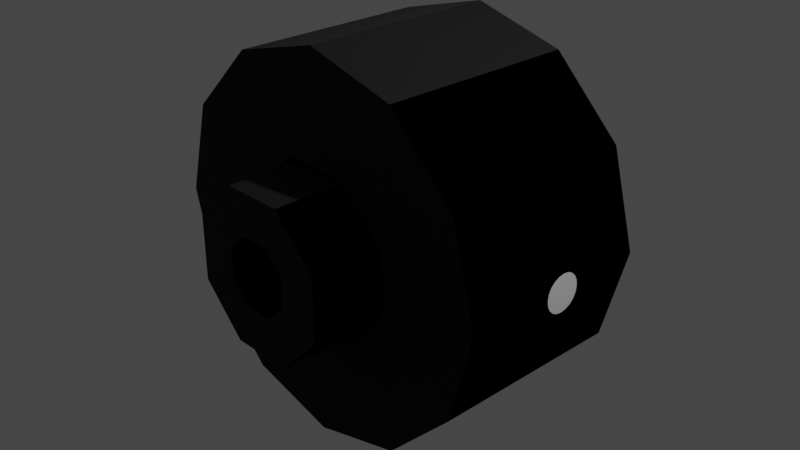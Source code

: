 # Source: sspx-inflatable-hab-25-2-iva.blend  (saved by Blender 3.1.7; exported with 4.5.12 LTS)
import bpy
from mathutils import Matrix  # noqa: F401  (used for matrix-valued properties, if any)

bpy.ops.wm.read_factory_settings(use_empty=True)
scene = bpy.context.scene
scene.name = 'Scene'

# ---- collections
col_collection = bpy.data.collections.new('Collection'); scene.collection.children.link(col_collection)
col_collider_collider = bpy.data.collections.new('collider:collider')  # instanced only; not linked into the scene
col_collider_collider_001 = bpy.data.collections.new('collider:collider.001')  # instanced only; not linked into the scene

# ---- images (referenced by path relative to the original .blend; pixels are not part of the script)
import os
ASSET_DIR = os.environ.get("B2B_ASSET_DIR", "")  # directory of the original .blend (textures are referenced by path, not embedded)
HERE = os.path.dirname(os.path.abspath(__file__))  # packed textures are extracted next to this script under _unpacked/

def load_image(name, relpath, width, height, colorspace="sRGB"):
    """Load a texture the original file referenced (path relative to the .blend, or extracted next to this script)."""
    p = next((c for c in (os.path.join(HERE, relpath), os.path.join(ASSET_DIR, relpath)) if relpath and os.path.exists(c)), "")
    if p:
        img = bpy.data.images.load(p, check_existing=True)
        img.name = name
    else:  # same state as the original file: an image datablock whose file is absent (Cycles renders it pink)
        img = bpy.data.images.new(name, width, height)
        img.source = "FILE"
        img.filepath = "//" + (relpath or name)
    img.colorspace_settings.name = colorspace
    return img
img_sspx_internal_25_2_001 = load_image('sspx-internal-25-2.001', 'sspx-internal-25-2.dds', 1024, 1024, 'sRGB')
img_sspx_internal_25_2_n_001 = load_image('sspx-internal-25-2-n.001', 'sspx-internal-25-2-n.dds', 1024, 1024, 'sRGB')

# ---- materials (node trees are filled in below, after node groups)
mat_sspx_internal_25_2 = bpy.data.materials.new('sspx-internal-25-2')
mat_sspx_internal_25_2.use_transparent_shadow = False
mat_material_001 = bpy.data.materials.new('Material.001')
mat_material_001.use_transparent_shadow = False

# ---- node groups
ng_color4 = bpy.data.node_groups.new('Color4', 'ShaderNodeTree')
_s = ng_color4.interface.new_socket(name='Color', in_out='OUTPUT', socket_type='NodeSocketColor')
_s = ng_color4.interface.new_socket(name='Alpha', in_out='OUTPUT', socket_type='NodeSocketFloat')
_s = ng_color4.interface.new_socket(name='Color', in_out='INPUT', socket_type='NodeSocketColor')
_s = ng_color4.interface.new_socket(name='Alpha', in_out='INPUT', socket_type='NodeSocketFloat')
_s.min_value = 1.0
_N = ng_color4.nodes; _L = ng_color4.links
n0 = _N.new('NodeGroupInput'); n0.name = 'Group Input'; n0.location = (-403, 18)
n1 = _N.new('NodeGroupOutput'); n1.name = 'Group Output'; n1.location = (154, 24)
_L.new(n0.outputs[1], n1.inputs[1])
_L.new(n0.outputs[0], n1.inputs[0])
n1.is_active_output = True
ng_maincolor = bpy.data.node_groups.new('MainColor', 'ShaderNodeTree')
_s = ng_maincolor.interface.new_socket(name='Color', in_out='OUTPUT', socket_type='NodeSocketColor')
_s = ng_maincolor.interface.new_socket(name='Alpha', in_out='OUTPUT', socket_type='NodeSocketFloat')
_s = ng_maincolor.interface.new_socket(name='VColor', in_out='INPUT', socket_type='NodeSocketColor')
_s = ng_maincolor.interface.new_socket(name='VAlpha', in_out='INPUT', socket_type='NodeSocketFloat')
_s.min_value = 1e+04
_s = ng_maincolor.interface.new_socket(name='CColor', in_out='INPUT', socket_type='NodeSocketColor')
_s = ng_maincolor.interface.new_socket(name='CAlpha', in_out='INPUT', socket_type='NodeSocketFloat')
_s.min_value = 1.0
_s = ng_maincolor.interface.new_socket(name='TColor', in_out='INPUT', socket_type='NodeSocketColor')
_s = ng_maincolor.interface.new_socket(name='TAlpha', in_out='INPUT', socket_type='NodeSocketFloat')
_s.min_value = 1.0
_N = ng_maincolor.nodes; _L = ng_maincolor.links
n0 = _N.new('NodeGroupInput'); n0.name = 'Group Input'; n0.location = (-284, 35)
n1 = _N.new('NodeGroupOutput'); n1.name = 'Group Output'; n1.location = (332, -19)
n2 = _N.new('ShaderNodeMix'); n2.name = 'VC*CC*TC'; n2.location = (127, -33)
n2.label = 'VC*CC*TC'
n2.hide = True
n2.data_type = 'RGBA'
n2.blend_type = 'MULTIPLY'
n2.inputs[0].default_value = 1.0
n3 = _N.new('ShaderNodeMix'); n3.name = 'VC*CC'; n3.location = (-44, 33)
n3.label = 'VC*CC'
n3.hide = True
n3.data_type = 'RGBA'
n3.blend_type = 'MULTIPLY'
n3.inputs[0].default_value = 1.0
n4 = _N.new('ShaderNodeMath'); n4.name = 'VA*CA'; n4.location = (-59, -19)
n4.label = 'VA*CA'
n4.hide = True
n4.operation = 'MULTIPLY'
n4.inputs[2].default_value = 0.0
n5 = _N.new('ShaderNodeMath'); n5.name = 'VA*CA*TA'; n5.location = (130, -79)
n5.label = 'VA*CA*TA'
n5.hide = True
n5.operation = 'MULTIPLY'
n5.inputs[2].default_value = 0.0
_L.new(n0.outputs[2], n3.inputs[7])
_L.new(n0.outputs[4], n2.inputs[7])
_L.new(n2.outputs[2], n1.inputs[0])
_L.new(n3.outputs[2], n2.inputs[6])
_L.new(n0.outputs[0], n3.inputs[6])
_L.new(n0.outputs[1], n4.inputs[0])
_L.new(n0.outputs[3], n4.inputs[1])
_L.new(n4.outputs[0], n5.inputs[0])
_L.new(n0.outputs[5], n5.inputs[1])
_L.new(n5.outputs[0], n1.inputs[1])
n1.is_active_output = True
ng_standardshader = bpy.data.node_groups.new('StandardShader', 'ShaderNodeTree')
_s = ng_standardshader.interface.new_socket(name='BSDF', in_out='OUTPUT', socket_type='NodeSocketShader')
_s = ng_standardshader.interface.new_socket(name='BaseColor', in_out='INPUT', socket_type='NodeSocketColor')
_s = ng_standardshader.interface.new_socket(name='Shininess', in_out='INPUT', socket_type='NodeSocketFloat')
_s.min_value = 1e+04
_s = ng_standardshader.interface.new_socket(name='Gloss', in_out='INPUT', socket_type='NodeSocketFloat')
_s.min_value = 1e+04
_s = ng_standardshader.interface.new_socket(name='Emission', in_out='INPUT', socket_type='NodeSocketColor')
_s = ng_standardshader.interface.new_socket(name='Emission Strength', in_out='INPUT', socket_type='NodeSocketFloat')
_s.min_value = 1e+06
_s = ng_standardshader.interface.new_socket(name='Alpha', in_out='INPUT', socket_type='NodeSocketFloat')
_s.min_value = 1.0
_s = ng_standardshader.interface.new_socket(name='NormalColor', in_out='INPUT', socket_type='NodeSocketColor')
_N = ng_standardshader.nodes; _L = ng_standardshader.links
n0 = _N.new('NodeGroupOutput'); n0.name = 'Group Output'; n0.location = (555, 248)
n1 = _N.new('NodeGroupInput'); n1.name = 'Group Input'; n1.location = (-444, 74)
n2 = _N.new('ShaderNodeNormalMap'); n2.name = 'Normal Map'; n2.location = (-96, -256)
n2.hide = True
n3 = _N.new('ShaderNodeMath'); n3.name = 'Roughness'; n3.location = (-4, -2)
n3.label = 'Roughness'
n3.hide = True
n3.operation = 'SQRT'
n3.inputs[2].default_value = 0.0
n4 = _N.new('ShaderNodeMath'); n4.name = 'SpecularConv'; n4.location = (-120, 39)
n4.label = 'SpecularConv'
n4.hide = True
n4.operation = 'SQRT'
n4.inputs[2].default_value = 0.0
n5 = _N.new('ShaderNodeMath'); n5.name = 'Gloss2Rough'; n5.location = (-176, -1)
n5.label = 'Gloss2Rough'
n5.hide = True
n5.operation = 'SUBTRACT'
n5.inputs[0].default_value = 1.0
n5.inputs[2].default_value = 0.0
n6 = _N.new('ShaderNodeBsdfPrincipled'); n6.name = 'Principled BSDF'; n6.location = (226, 256)
n6.distribution = 'GGX'
n6.subsurface_method = 'BURLEY'
n6.inputs[3].default_value = 1.45
_L.new(n6.outputs[0], n0.inputs[0])
_L.new(n4.outputs[0], n6.inputs[13])
_L.new(n1.outputs[3], n6.inputs[27])
_L.new(n3.outputs[0], n6.inputs[2])
_L.new(n1.outputs[0], n6.inputs[0])
_L.new(n1.outputs[1], n4.inputs[0])
_L.new(n1.outputs[6], n2.inputs[1])
_L.new(n5.outputs[0], n3.inputs[0])
_L.new(n1.outputs[2], n5.inputs[1])
_L.new(n2.outputs[0], n6.inputs[5])
_L.new(n1.outputs[5], n6.inputs[4])
_L.new(n1.outputs[4], n6.inputs[28])
n0.is_active_output = True
ng_dxtnormal = bpy.data.node_groups.new('dxtNormal', 'ShaderNodeTree')
_s = ng_dxtnormal.interface.new_socket(name='Color', in_out='OUTPUT', socket_type='NodeSocketColor')
_s = ng_dxtnormal.interface.new_socket(name='RGB', in_out='INPUT', socket_type='NodeSocketColor')
_s = ng_dxtnormal.interface.new_socket(name='Alpha', in_out='INPUT', socket_type='NodeSocketFloat')
_s.min_value = 1e+04
_N = ng_dxtnormal.nodes; _L = ng_dxtnormal.links
n0 = _N.new('NodeReroute'); n0.name = 'Reroute'; n0.location = (396, 44)
n0.width = 100
n0.socket_idname = 'NodeSocketFloat'
n1 = _N.new('NodeReroute'); n1.name = 'Reroute.002'; n1.location = (378, 56)
n1.width = 100
n1.socket_idname = 'NodeSocketFloat'
n2 = _N.new('NodeReroute'); n2.name = 'Reroute.001'; n2.location = (376, 13)
n2.width = 100
n2.socket_idname = 'NodeSocketFloat'
n3 = _N.new('NodeGroupInput'); n3.name = 'dxtNormalInput'; n3.location = (36, 79)
n3.label = 'dxtNormalInput'
n4 = _N.new('NodeGroupOutput'); n4.name = 'dxtNormalOutput'; n4.location = (1779, 73)
n4.label = 'dxtNormalOutput'
n5 = _N.new('ShaderNodeSeparateColor'); n5.name = 'dxtNormal.separateRGB'; n5.location = (215, 54)
n5.label = 'separateRGB'
n5.width = 125
n5.hide = True
n6 = _N.new('ShaderNodeVectorMath'); n6.name = 'mul2'; n6.location = (611, 34)
n6.label = '*2'
n6.hide = True
n6.operation = 'SCALE'
n6.inputs[3].default_value = 2.0
n7 = _N.new('ShaderNodeCombineXYZ'); n7.name = 'Combine XYZ'; n7.location = (446, 34)
n7.hide = True
n8 = _N.new('ShaderNodeVectorMath'); n8.name = 'xy_dot_xy'; n8.location = (941, 34)
n8.label = 'xy . xy'
n8.hide = True
n8.operation = 'DOT_PRODUCT'
n9 = _N.new('ShaderNodeMath'); n9.name = 'subXY'; n9.location = (1106, 34)
n9.label = 'Z^2'
n9.hide = True
n9.operation = 'SUBTRACT'
n9.use_clamp = True
n9.inputs[0].default_value = 1.0
n9.inputs[2].default_value = 0.0
n10 = _N.new('ShaderNodeMath'); n10.name = 'sqrtZ2'; n10.location = (1271, 34)
n10.label = 'Z = sqrt(1-X^2-Y^2)'
n10.hide = True
n10.operation = 'SQRT'
n10.inputs[2].default_value = 0.0
n11 = _N.new('ShaderNodeCombineColor'); n11.name = 'Combine RGB'; n11.location = (1593, 53)
n11.hide = True
n12 = _N.new('ShaderNodeMath'); n12.name = 'zToBlue'; n12.location = (1436, 34)
n12.label = 'Z to Blue'
n12.hide = True
n12.operation = 'MULTIPLY_ADD'
n13 = _N.new('ShaderNodeVectorMath'); n13.name = 'sub1'; n13.location = (776, 34)
n13.label = '-1'
n13.hide = True
n13.operation = 'SUBTRACT'
n13.inputs[1].default_value = (1.0, 1.0, 0.0)
_L.new(n3.outputs[0], n5.inputs[0])
_L.new(n5.outputs[1], n0.inputs[0])
_L.new(n3.outputs[1], n2.inputs[0])
_L.new(n2.outputs[0], n1.inputs[0])
_L.new(n1.outputs[0], n11.inputs[0])
_L.new(n11.outputs[0], n4.inputs[0])
_L.new(n7.outputs[0], n6.inputs[0])
_L.new(n6.outputs[0], n13.inputs[0])
_L.new(n9.outputs[0], n10.inputs[0])
_L.new(n10.outputs[0], n12.inputs[0])
_L.new(n12.outputs[0], n11.inputs[2])
_L.new(n0.outputs[0], n7.inputs[1])
_L.new(n2.outputs[0], n7.inputs[0])
_L.new(n0.outputs[0], n11.inputs[1])
_L.new(n13.outputs[0], n8.inputs[0])
_L.new(n13.outputs[0], n8.inputs[1])
_L.new(n8.outputs[1], n9.inputs[1])
n4.is_active_output = True

# ---- material node trees
mat_sspx_internal_25_2.use_nodes = True; mat_sspx_internal_25_2.node_tree.nodes.clear()
_N = mat_sspx_internal_25_2.node_tree.nodes; _L = mat_sspx_internal_25_2.node_tree.links
n0 = _N.new('ShaderNodeVertexColor'); n0.name = 'Vertex Color'; n0.location = (-88, -138)
n0.hide = True
n1 = _N.new('ShaderNodeTexImage'); n1.name = '_MainTex'; n1.location = (-200, -238)
n1.label = '_MainTex'
n1.hide = True
n1.image = img_sspx_internal_25_2_001
n2 = _N.new('ShaderNodeTexImage'); n2.name = '_BumpMap'; n2.location = (-188, -311)
n2.label = '_BumpMap'
n2.hide = True
n2.image = img_sspx_internal_25_2_n_001
n3 = _N.new('ShaderNodeUVMap'); n3.name = 'UV Map'; n3.location = (-398, -256)
n4 = _N.new('ShaderNodeOutputMaterial'); n4.name = 'Material Output'; n4.location = (730, -26)
n5 = _N.new('ShaderNodeGroup'); n5.name = '_Color'; n5.location = (-87, -190)
n5.label = '_Color'
n5.hide = True
n5.node_tree = ng_color4
n5.inputs[0].default_value = (1.0, 1.0, 1.0, 1.0)
n5.inputs[1].default_value = 1.0
n6 = _N.new('ShaderNodeGroup'); n6.name = 'MainColor'; n6.location = (104, -41)
n6.node_tree = ng_maincolor
n7 = _N.new('ShaderNodeGroup'); n7.name = 'StandardShader'; n7.location = (489, -47)
n7.node_tree = ng_standardshader
n7.inputs[3].default_value = (0.0, 0.0, 0.0, 1.0)
n7.inputs[4].default_value = 1.0
n8 = _N.new('ShaderNodeValue'); n8.name = '_Shininess'; n8.location = (289, -30)
n8.label = '_Shininess'
n8.hide = True
n8.outputs[0].default_value = 0.18
n9 = _N.new('ShaderNodeGroup'); n9.name = 'dxtNormal'; n9.location = (104, -318)
n9.hide = True
n9.node_tree = ng_dxtnormal
n10 = _N.new('ShaderNodeValue'); n10.name = '_Opacity'; n10.location = (277, -211)
n10.label = '_Opacity'
n10.hide = True
n10.outputs[0].default_value = 1.0
_L.new(n2.outputs[0], n9.inputs[0])
_L.new(n2.outputs[1], n9.inputs[1])
_L.new(n5.outputs[0], n6.inputs[2])
_L.new(n5.outputs[1], n6.inputs[3])
_L.new(n6.outputs[0], n7.inputs[0])
_L.new(n6.outputs[1], n7.inputs[2])
_L.new(n3.outputs[0], n1.inputs[0])
_L.new(n1.outputs[0], n6.inputs[4])
_L.new(n1.outputs[1], n6.inputs[5])
_L.new(n7.outputs[0], n4.inputs[0])
_L.new(n3.outputs[0], n2.inputs[0])
_L.new(n0.outputs[0], n6.inputs[0])
_L.new(n0.outputs[1], n6.inputs[1])
_L.new(n8.outputs[0], n7.inputs[1])
_L.new(n9.outputs[0], n7.inputs[6])
_L.new(n10.outputs[0], n7.inputs[5])
n4.is_active_output = True
mat_material_001.use_nodes = True; mat_material_001.node_tree.nodes.clear()
_N = mat_material_001.node_tree.nodes; _L = mat_material_001.node_tree.links
n0 = _N.new('ShaderNodeBsdfPrincipled'); n0.name = 'Principled BSDF'; n0.location = (10, 300)
n0.distribution = 'GGX'
n0.subsurface_method = 'RANDOM_WALK_SKIN'
n0.inputs[3].default_value = 1.45
n0.inputs[27].default_value = (0.0, 0.0, 0.0, 1.0)
n0.inputs[28].default_value = 1.0
n1 = _N.new('ShaderNodeOutputMaterial'); n1.name = 'Material Output'; n1.location = (300, 300)
_L.new(n0.outputs[0], n1.inputs[0])
n1.is_active_output = True

# ---- world
world_world = bpy.data.worlds.new('World'); scene.world = world_world
world_world.use_nodes = True; world_world.node_tree.nodes.clear()
_N = world_world.node_tree.nodes; _L = world_world.node_tree.links
n0 = _N.new('ShaderNodeOutputWorld'); n0.name = 'World Output'; n0.location = (300, 300)
n1 = _N.new('ShaderNodeBackground'); n1.name = 'Background'; n1.location = (10, 300)
n1.inputs[0].default_value = (0.05088, 0.05088, 0.05088, 1.0)
_L.new(n1.outputs[0], n0.inputs[0])
n0.is_active_output = True
world_world.color = (0.05088, 0.05088, 0.05088)
world_world.use_sun_shadow = False
world_world.sun_shadow_jitter_overblur = 0.0

# ---- cameras
cam_camera = bpy.data.cameras.new('Camera')
cam_camera.clip_end = 100.0
cam_camera.ortho_scale = 7.314

# ---- lights
light_light = bpy.data.lights.new('Light', 'POINT')
light_light.transmission_factor = 0.0
light_light.energy = 1000.0
light_light.shadow_soft_size = 0.1
light_light.shadow_maximum_resolution = 0.006
light_light.use_absolute_resolution = True

# ---- meshes
me_circle = bpy.data.meshes.new('Circle')
me_circle.from_pydata([(0.3657, -1.071, 0.8828), (-0.3657, -1.071, 0.8828), (-0.8828, -1.071, 0.3657), (-0.8828, -1.071, -0.3657), (-0.3657, -1.071, -0.8828), (0.3657, -1.071, -0.8828), (0.8828, -1.071, -0.3657), (0.8828, -1.071, 0.3657), (0.3657, 1.102, 0.8828), (-0.3657, 1.102, 0.8828), (-0.8828, 1.102, 0.3657), (-0.8828, 1.102, -0.3657), (-0.3657, 1.102, -0.8828), (0.3657, 1.102, -0.8828), (0.8828, 1.102, -0.3657), (0.8828, 1.102, 0.3657), (-8.241e-08, -1.071, 2.046), (-1.023, -1.071, 1.772), (-1.772, -1.071, 1.023), (-2.046, -1.071, -4.324e-08), (-1.772, -1.071, -1.023), (-1.023, -1.071, -1.772), (1.56e-07, -1.071, -2.046), (1.023, -1.071, -1.772), (1.772, -1.071, -1.023), (2.046, -1.071, 1.637e-08), (1.772, -1.071, 1.023), (1.023, -1.071, 1.772), (-9.573e-08, 1.102, 2.046), (-1.023, 1.102, 1.772), (-1.772, 1.102, 1.023), (-2.046, 1.102, -7.469e-08), (-1.772, 1.102, -1.023), (-1.023, 1.102, -1.772), (1.427e-07, 1.102, -2.046), (1.023, 1.102, -1.772), (1.772, 1.102, -1.023), (2.046, 1.102, -1.509e-08), (1.772, 1.102, 1.023), (1.023, 1.102, 1.772), (0.8828, 0.436, -0.3093), (-0.8828, 0.436, -0.3093), (0.8828, -0.4057, -0.3093), (-0.8828, -0.4057, -0.3093), (0.8828, 0.436, 0.3093), (-0.8828, 0.436, 0.3093), (0.8828, -0.4057, 0.3093), (-0.8828, -0.4057, 0.3093), (-0.356, 1.828, -0.1486), (-0.3568, 1.828, 0.158), (0.1662, 1.828, 0.3762), (-0.1405, 1.828, 0.3755), (0.3836, 1.828, 0.1599), (0.1681, 1.828, -0.3642), (0.3844, 1.828, -0.1467), (-0.1386, 1.828, -0.3649), (-0.3854, 0.5636, -0.1609), (-0.3862, 0.5636, 0.1701), (0.1783, 0.5636, 0.4057), (-0.1527, 0.5636, 0.4048), (0.413, 0.5636, 0.1722), (0.1804, 0.5636, -0.3935), (0.4138, 0.5636, -0.1588), (-0.1507, 0.5636, -0.3944), (-0.3227, 0.5636, -0.8127), (-0.8028, 0.5636, -0.3351), (0.8304, 0.5636, 0.3464), (0.8321, 0.5636, -0.3308), (-0.8045, 0.5636, 0.3421), (-0.3269, 0.5636, 0.8222), (0.3545, 0.5636, -0.8109), (0.3503, 0.5636, 0.824), (-0.3228, 0.4977, -0.8129), (-0.803, 0.4977, -0.3352), (0.8306, 0.4977, 0.3465), (0.8324, 0.4977, -0.3309), (-0.8047, 0.4977, 0.3422), (-0.8047, 0.4977, 0.4048), (0.3546, 0.4977, -0.8112), (0.8306, 0.4977, 0.4048), (-0.1507, 0.4977, -0.3944), (-0.3854, 0.4977, -0.1609), (0.413, 0.4977, 0.1722), (0.4138, 0.4977, -0.1588), (-0.3862, 0.4977, 0.1701), (-0.1527, 0.4977, 0.4048), (0.1804, 0.4977, -0.3935), (0.1783, 0.4977, 0.4057), (-0.1506, -0.4642, -0.3941), (-0.3851, -0.4642, -0.1608), (0.4127, -0.4642, 0.1721), (0.4136, -0.4642, -0.1587), (-0.3859, -0.4642, 0.17), (-0.1526, -0.4642, 0.4045), (0.1802, -0.4642, -0.3932), (0.1782, -0.4642, 0.4054), (-0.3228, -0.4642, -0.8129), (-0.803, -0.4642, -0.3352), (0.8306, -0.4642, 0.3465), (0.8324, -0.4642, -0.3309), (-0.8047, -0.4642, 0.3422), (-0.8047, -0.4642, 0.4048), (0.3546, -0.4642, -0.8112), (0.8306, -0.4642, 0.4048), (-0.3229, -0.5307, -0.8132), (-0.8033, -0.5307, -0.3353), (0.8309, -0.5307, 0.3466), (0.8327, -0.5307, -0.3311), (-0.8051, -0.5307, 0.3424), (-0.3271, -0.5307, 0.8228), (0.3547, -0.5307, -0.8115), (0.3505, -0.5307, 0.8245), (-0.1506, -0.5307, -0.3941), (-0.3851, -0.5307, -0.1608), (0.4127, -0.5307, 0.1721), (0.4136, -0.5307, -0.1587), (-0.3859, -0.5307, 0.17), (-0.1526, -0.5307, 0.4045), (0.1802, -0.5307, -0.3932), (0.1782, -0.5307, 0.4054), (-0.1388, -1.802, -0.3654), (-0.3565, -1.802, -0.1489), (0.3841, -1.802, 0.1602), (0.3849, -1.802, -0.1469), (-0.3573, -1.802, 0.1582), (-0.1407, -1.802, 0.3759), (0.1683, -1.802, -0.3646), (0.1664, -1.802, 0.3767), (-0.3227, 1.828, -0.8127), (-0.8028, 1.828, -0.3351), (0.8304, 1.828, 0.3464), (0.8321, 1.828, -0.3308), (-0.8045, 1.828, 0.3421), (-0.3269, 1.828, 0.8222), (0.3545, 1.828, -0.8109), (0.3503, 1.828, 0.824), (-0.3229, -1.802, -0.8132), (-0.8033, -1.802, -0.3353), (0.8309, -1.802, 0.3466), (0.8327, -1.802, -0.3311), (-0.8051, -1.802, 0.3424), (-0.3271, -1.802, 0.8228), (0.3547, -1.802, -0.8115), (0.3505, -1.802, 0.8245), (-0.8031, -0.4057, -0.3093), (-0.8031, 0.436, -0.3093), (-0.8047, -0.4057, 0.3093), (-0.8047, 0.436, 0.3093), (0.8307, -0.4057, 0.3093), (0.8307, 0.436, 0.3093), (0.8323, -0.4057, -0.3093), (0.8323, 0.436, -0.3093)], [], [(7, 46, 44, 40, 14, 15), (5, 4, 12, 13), (3, 2, 47, 43, 41, 11), (1, 0, 8, 9), (0, 7, 15, 8), (6, 5, 13, 14), (4, 3, 11, 12), (2, 1, 9, 10), (0, 1, 17, 16, 27), (1, 2, 18, 17), (2, 3, 20, 19, 18), (3, 4, 21, 20), (4, 5, 23, 22, 21), (5, 6, 24, 23), (6, 7, 26, 25, 24), (7, 0, 27, 26), (20, 21, 33, 32), (27, 16, 28, 39), (17, 18, 30, 29), (24, 25, 37, 36), (21, 22, 34, 33), (18, 19, 31, 30), (25, 26, 38, 37), (22, 23, 35, 34), (19, 20, 32, 31), (26, 27, 39, 38), (16, 17, 29, 28), (23, 24, 36, 35), (8, 39, 28, 29, 9), (15, 38, 39, 8), (14, 36, 37, 38, 15), (13, 35, 36, 14), (12, 33, 34, 35, 13), (11, 32, 33, 12), (10, 30, 31, 32, 11), (9, 29, 30, 10), (11, 41, 45, 47, 2, 10), (14, 40, 42, 46, 7, 6), (135, 71, 69, 133), (128, 64, 70, 134), (133, 69, 68, 132), (129, 65, 64, 128), (134, 70, 67, 131), (130, 66, 71, 135), (132, 68, 65, 129), (131, 67, 66, 130), (61, 86, 83, 62), (63, 64, 65, 56), (60, 66, 67, 62), (57, 68, 69, 59), (56, 65, 68, 57), (61, 70, 64, 63), (58, 71, 66, 60), (59, 69, 71, 58), (62, 67, 70, 61), (77, 101, 100, 76), (60, 82, 87, 58), (57, 84, 81, 56), (62, 83, 82, 60), (58, 87, 85, 59), (63, 80, 86, 61), (59, 85, 84, 57), (56, 81, 80, 63), (72, 80, 81, 73), (74, 82, 83, 75), (76, 84, 85, 77), (73, 81, 84, 76), (78, 86, 80, 72), (79, 87, 82, 74), (95, 87, 79, 103), (75, 83, 86, 78), (95, 119, 117, 93), (73, 97, 96, 72), (78, 102, 99, 75), (74, 98, 103, 79), (73, 145, 144, 97), (144, 146, 147, 145, 73, 76, 100, 97), (151, 149, 148, 150, 99, 98, 74, 75), (150, 151, 75, 99), (77, 85, 93, 101), (72, 96, 102, 78), (88, 96, 97, 89), (90, 98, 99, 91), (92, 100, 101, 93), (89, 97, 100, 92), (94, 102, 96, 88), (95, 103, 98, 90), (87, 95, 93, 85), (91, 99, 102, 94), (108, 140, 137, 105), (88, 112, 118, 94), (93, 117, 116, 92), (89, 113, 112, 88), (94, 118, 115, 91), (90, 114, 119, 95), (92, 116, 113, 89), (91, 115, 114, 90), (104, 112, 113, 105), (106, 114, 115, 107), (108, 116, 117, 109), (105, 113, 116, 108), (110, 118, 112, 104), (111, 119, 114, 106), (109, 117, 119, 111), (107, 115, 118, 110), (107, 139, 138, 106), (111, 143, 141, 109), (104, 136, 142, 110), (109, 141, 140, 108), (105, 137, 136, 104), (110, 142, 139, 107), (106, 138, 143, 111), (48, 129, 128, 55), (54, 131, 130, 52), (51, 133, 132, 49), (49, 132, 129, 48), (55, 128, 134, 53), (52, 130, 135, 50), (50, 135, 133, 51), (53, 134, 131, 54), (120, 136, 137, 121), (122, 138, 139, 123), (124, 140, 141, 125), (121, 137, 140, 124), (126, 142, 136, 120), (127, 143, 138, 122), (125, 141, 143, 127), (123, 139, 142, 126), (40, 151, 150, 42), (42, 150, 148, 46), (44, 46, 148, 149), (40, 44, 149, 151), (41, 43, 144, 145), (47, 146, 144, 43), (45, 147, 146, 47), (45, 41, 145, 147)])
_uv = me_circle.uv_layers.new(name='UVMap')
_uv.uv.foreach_set('vector', [0.0, 0.0, 0.0, 0.0, 0.0, 0.0, 0.0, 0.0, 0.0, 0.0, 0.0, 0.0, 0.0, 0.0, 0.0, 0.0, 0.0, 0.0, 0.0, 0.0, 0.0, 0.0, 0.0, 0.0, 0.0, 0.0, 0.0, 0.0, 0.0, 0.0, 0.0, 0.0, 0.0, 0.0, 0.0, 0.0, 0.0, 0.0, 0.0, 0.0, 0.0, 0.0, 0.0, 0.0, 0.0, 0.0, 0.0, 0.0, 0.0, 0.0, 0.0, 0.0, 0.0, 0.0, 0.0, 0.0, 0.0, 0.0, 0.0, 0.0, 0.0, 0.0, 0.0, 0.0, 0.0, 0.0, 0.0, 0.0, 0.0, 0.0, 0.0, 0.0, 0.0, 0.0, 0.0, 0.0, 0.0, 0.0, 0.0, 0.0, 0.0, 0.0, 0.0, 0.0, 0.0, 0.0, 0.0, 0.0, 0.0, 0.0, 0.0, 0.0, 0.0, 0.0, 0.0, 0.0, 0.0, 0.0, 0.0, 0.0, 0.0, 0.0, 0.0, 0.0, 0.0, 0.0, 0.0, 0.0, 0.0, 0.0, 0.0, 0.0, 0.0, 0.0, 0.0, 0.0, 0.0, 0.0, 0.0, 0.0, 0.0, 0.0, 0.0, 0.0, 0.0, 0.0, 0.0, 0.0, 0.0, 0.0, 0.0, 0.0, 0.0, 0.0, 0.0, 0.0, 0.0, 0.0, 0.0, 0.0, 0.0, 0.0, 0.0, 0.0, 0.0, 0.0, 0.0, 0.0, 0.0, 0.0, 0.0, 0.0, 0.0, 0.0, 0.0, 0.0, 0.0, 0.0, 0.0, 0.0, 0.0, 0.0, 0.0, 0.0, 0.0, 0.0, 0.0, 0.0, 0.0, 0.0, 0.0, 0.0, 0.0, 0.0, 0.0, 0.0, 0.0, 0.0, 0.0, 0.0, 0.0, 0.0, 0.0, 0.0, 0.0, 0.0, 0.0, 0.0, 0.0, 0.0, 0.0, 0.0, 0.0, 0.0, 0.0, 0.0, 0.0, 0.0, 0.0, 0.0, 0.0, 0.0, 0.0, 0.0, 0.0, 0.0, 0.0, 0.0, 0.0, 0.0, 0.0, 0.0, 0.0, 0.0, 0.0, 0.0, 0.0, 0.0, 0.0, 0.0, 0.0, 0.0, 0.0, 0.0, 0.0, 0.0, 0.0, 0.0, 0.0, 0.0, 0.0, 0.0, 0.0, 0.0, 0.0, 0.0, 0.0, 0.0, 0.0, 0.0, 0.0, 0.0, 0.0, 0.0, 0.0, 0.0, 0.0, 0.0, 0.0, 0.0, 0.0, 0.0, 0.0, 0.0, 0.0, 0.0, 0.0, 0.0, 0.0, 0.0, 0.0, 0.0, 0.0, 0.0, 0.0, 0.0, 0.0, 0.0, 0.0, 0.0, 0.0, 0.0, 0.0, 0.0, 0.0, 0.0, 0.0, 0.0, 0.0, 0.0, 0.0, 0.0, 0.0, 0.0, 0.0, 0.0, 0.0, 0.0, 0.0, 0.0, 0.0, 0.0, 0.0, 0.0, 0.0, 0.0, 0.0, 0.0, 0.0, 0.0, 0.0, 0.0, 0.0, 0.0, 0.0, 0.0, 0.0, 0.0, 0.0, 0.0, 0.0, 0.0, 0.0, 0.0, 0.0, 0.0, 0.0, 0.0, 0.0, 0.0, 0.0, 0.0, 0.0, 0.0, 0.0, 0.0, 0.0, 0.0, 0.0, 0.0, 0.0, 0.0, 0.0, 0.0, 0.0, 0.0, 0.0, 0.0, 0.0, 0.0, 0.0, 0.0, 0.0, 0.0, 0.0, 0.0, 0.0, 0.0, 0.0, 0.0, 0.0, 0.0, 0.0, 0.0, 0.0, 0.0, 0.0, 0.0, 0.0, 0.0, 0.0, 0.0, 0.0, 0.0, 0.0, 0.0, 0.0, 0.0, 0.0, 0.0, 0.0, 0.0, 0.0, 0.0, 0.0, 0.0, 0.0, 0.0, 0.0, 0.0, 0.0, 0.0, 0.0, 0.0, 0.0, 0.0, 0.0, 0.0, 0.0, 0.0, 0.0, 0.0, 0.0, 0.0, 0.0, 0.0, 0.0, 0.0, 0.0, 0.0, 0.0, 0.0, 0.0, 0.0, 0.0, 0.0, 0.0, 0.0, 0.0, 0.0, 0.0, 0.0, 0.0, 0.0, 0.0, 0.0, 0.0, 0.0, 0.0, 0.0, 0.0, 0.0, 0.0, 0.0, 0.0, 0.0, 0.0, 0.0, 0.0, 0.0, 0.0, 0.0, 0.0, 0.0, 0.0, 0.0, 0.0, 0.0, 0.0, 0.0, 0.0, 0.0, 0.0, 0.0, 0.0, 0.0, 0.0, 0.0, 0.0, 0.0, 0.0, 0.0, 0.0, 0.0, 0.0, 0.0, 0.0, 0.0, 0.0, 0.0, 0.0, 0.0, 0.0, 0.0, 0.0, 0.0, 0.0, 0.0, 0.0, 0.0, 0.0, 0.0, 0.0, 0.0, 0.0, 0.0, 0.0, 0.0, 0.0, 0.0, 0.0, 0.0, 0.0, 0.0, 0.0, 0.0, 0.0, 0.0, 0.0, 0.0, 0.0, 0.0, 0.0, 0.0, 0.0, 0.0, 0.0, 0.0, 0.0, 0.0, 0.0, 0.0, 0.0, 0.0, 0.0, 0.0, 0.0, 0.0, 0.0, 0.0, 0.0, 0.0, 0.0, 0.0, 0.0, 0.0, 0.0, 0.0, 0.0, 0.0, 0.0, 0.0, 0.0, 0.0, 0.0, 0.0, 0.0, 0.0, 0.0, 0.0, 0.0, 0.0, 0.0, 0.0, 0.0, 0.0, 0.0, 0.0, 0.0, 0.0, 0.0, 0.0, 0.0, 0.0, 0.0, 0.0, 0.0, 0.0, 0.0, 0.0, 0.0, 0.0, 0.0, 0.0, 0.0, 0.0, 0.0, 0.0, 0.0, 0.0, 0.0, 0.0, 0.0, 0.0, 0.0, 0.0, 0.0, 0.0, 0.0, 0.0, 0.0, 0.0, 0.0, 0.0, 0.0, 0.0, 0.0, 0.0, 0.0, 0.0, 0.0, 0.0, 0.0, 0.0, 0.0, 0.0, 0.0, 0.0, 0.0, 0.0, 0.0, 0.0, 0.0, 0.0, 0.0, 0.0, 0.0, 0.0, 0.0, 0.0, 0.0, 0.0, 0.0, 0.0, 0.0, 0.0, 0.0, 0.0, 0.0, 0.0, 0.0, 0.0, 0.0, 0.0, 0.0, 0.0, 0.0, 0.0, 0.0, 0.0, 0.0, 0.0, 0.0, 0.0, 0.0, 0.0, 0.0, 0.0, 0.0, 0.0, 0.0, 0.0, 0.0, 0.0, 0.0, 0.0, 0.0, 0.0, 0.0, 0.0, 0.0, 0.0, 0.0, 0.0, 0.0, 0.0, 0.0, 0.0, 0.0, 0.0, 0.0, 0.0, 0.0, 0.0, 0.0, 0.0, 0.0, 0.0, 0.0, 0.0, 0.0, 0.0, 0.0, 0.0, 0.0, 0.0, 0.0, 0.0, 0.0, 0.0, 0.0, 0.0, 0.0, 0.0, 0.0, 0.0, 0.0, 0.0, 0.0, 0.0, 0.0, 0.0, 0.0, 0.0, 0.0, 0.0, 0.0, 0.0, 0.0, 0.0, 0.0, 0.0, 0.0, 0.0, 0.0, 0.0, 0.0, 0.0, 0.0, 0.0, 0.0, 0.0, 0.0, 0.0, 0.0, 0.0, 0.0, 0.0, 0.0, 0.0, 0.0, 0.0, 0.0, 0.0, 0.0, 0.0, 0.0, 0.0, 0.0, 0.0, 0.0, 0.0, 0.0, 0.0, 0.0, 0.0, 0.0, 0.0, 0.0, 0.0, 0.0, 0.0, 0.0, 0.0, 0.0, 0.0, 0.0, 0.0, 0.0, 0.0, 0.0, 0.0, 0.0, 0.0, 0.0, 0.0, 0.0, 0.0, 0.0, 0.0, 0.0, 0.0, 0.0, 0.0, 0.0, 0.0, 0.0, 0.0, 0.0, 0.0, 0.0, 0.0, 0.0, 0.0, 0.0, 0.0, 0.0, 0.0, 0.0, 0.0, 0.0, 0.0, 0.0, 0.0, 0.0, 0.0, 0.0, 0.0, 0.0, 0.0, 0.0, 0.0, 0.0, 0.0, 0.0, 0.0, 0.0, 0.0, 0.0, 0.0, 0.0, 0.0, 0.0, 0.0, 0.0, 0.0, 0.0, 0.0, 0.0, 0.0, 0.0, 0.0, 0.0, 0.0, 0.0, 0.0, 0.0, 0.0, 0.0, 0.0, 0.0, 0.0, 0.0, 0.0, 0.0, 0.0, 0.0, 0.0, 0.0, 0.0, 0.0, 0.0, 0.0, 0.0, 0.0, 0.0, 0.0, 0.0, 0.0, 0.0, 0.0, 0.0, 0.0, 0.0, 0.0, 0.0, 0.0, 0.0, 0.0, 0.0, 0.0, 0.0, 0.0, 0.0, 0.0, 0.0, 0.0, 0.0, 0.0, 0.0, 0.0, 0.0, 0.0, 0.0, 0.0, 0.0, 0.0, 0.0, 0.0, 0.0, 0.0, 0.0, 0.0, 0.0, 0.0, 0.0, 0.0, 0.0, 0.0, 0.0, 0.0, 0.0, 0.0, 0.0, 0.0, 0.0, 0.0, 0.0, 0.0, 0.0, 0.0, 0.0, 0.0, 0.0, 0.0, 0.0, 0.0, 0.0, 0.0, 0.0, 0.0, 0.0, 0.0, 0.0, 0.0, 0.0, 0.0, 0.0, 0.0, 0.0, 0.0, 0.0, 0.0, 0.0, 0.0, 0.0, 0.0, 0.0, 0.0, 0.0, 0.0, 0.0, 0.0, 0.0, 0.0, 0.0, 0.0, 0.0, 0.0, 0.0, 0.0, 0.0, 0.0, 0.0, 0.0, 0.0, 0.0, 0.0, 0.0, 0.0, 0.0, 0.0, 0.0, 0.0, 0.0, 0.0, 0.0, 0.0, 0.0, 0.0, 0.0, 0.0, 0.0, 0.0, 0.0, 0.0, 0.0, 0.0, 0.0, 0.0, 0.0, 0.0, 0.0, 0.0, 0.0, 0.0, 0.0, 0.0, 0.0, 0.0, 0.0, 0.0, 0.0, 0.0, 0.0, 0.0, 0.0, 0.0, 0.0, 0.0, 0.0, 0.0, 0.0, 0.0, 0.0, 0.0, 0.0, 0.0, 0.0, 0.0, 0.0, 0.0, 0.0, 0.0, 0.0, 0.0, 0.0, 0.0, 0.0, 0.0, 0.0, 0.0, 0.0, 0.0, 0.0, 0.0, 0.0, 0.0, 0.0, 0.0, 0.0, 0.0, 0.0, 0.0, 0.0, 0.0, 0.0, 0.0, 0.0, 0.0, 0.0, 0.0, 0.0, 0.0, 0.0, 0.0, 0.0, 0.0, 0.0, 0.0, 0.0, 0.0, 0.0, 0.0, 0.0, 0.0, 0.0, 0.0, 0.0, 0.0, 0.0, 0.0, 0.0, 0.0, 0.0, 0.0, 0.0, 0.0, 0.0, 0.0, 0.0, 0.0, 0.0, 0.0, 0.0, 0.0, 0.0, 0.0, 0.0, 0.0, 0.0, 0.0, 0.0, 0.0, 0.0, 0.0, 0.0, 0.0, 0.0, 0.0, 0.0, 0.0, 0.0, 0.0, 0.0, 0.0, 0.0, 0.0, 0.0, 0.0, 0.0, 0.0, 0.0, 0.0, 0.0, 0.0, 0.0, 0.0, 0.0, 0.0, 0.0, 0.0, 0.0, 0.0, 0.0, 0.0, 0.0, 0.0, 0.0, 0.0, 0.0, 0.0, 0.0, 0.0, 0.0, 0.0, 0.0, 0.0, 0.0, 0.0, 0.0, 0.0, 0.0, 0.0, 0.0, 0.0, 0.0, 0.0, 0.0, 0.0, 0.0, 0.0, 0.0, 0.0, 0.0, 0.0, 0.0, 0.0, 0.0, 0.0, 0.0, 0.0, 0.0, 0.0, 0.0, 0.0, 0.0, 0.0, 0.0, 0.0, 0.0, 0.0, 0.0, 0.0, 0.0, 0.0])
me_circle.materials.append(mat_sspx_internal_25_2)
me_circle.use_remesh_fix_poles = True
me_circle.use_remesh_preserve_attributes = False
me_circle.update()
me_circle.normals_split_custom_set([tuple(v) for v in zip(*[iter([1.0, 2.229e-07, 3.706e-08, 1.0, 2.229e-07, 3.706e-08, 1.0, 2.229e-07, 3.706e-08, 1.0, 2.229e-07, 3.706e-08, 1.0, 2.229e-07, 3.706e-08, 1.0, 2.229e-07, 3.706e-08, 0.0, 2.743e-08, -1.0, 0.0, 2.743e-08, -1.0, 0.0, 2.743e-08, -1.0, 0.0, 2.743e-08, -1.0, -1.0, 1.605e-07, 2.054e-07, -1.0, 1.605e-07, 2.054e-07, -1.0, 1.605e-07, 2.054e-07, -1.0, 1.605e-07, 2.054e-07, -1.0, 1.605e-07, 2.054e-07, -1.0, 1.605e-07, 2.054e-07, 7.501e-08, -5.486e-08, 1.0, 7.501e-08, -5.486e-08, 1.0, 7.501e-08, -5.486e-08, 1.0, 7.501e-08, -5.486e-08, 1.0, 0.7071, -3.75e-08, 0.7071, 0.7071, -3.75e-08, 0.7071, 0.7071, -3.75e-08, 0.7071, 0.7071, -3.75e-08, 0.7071, 0.7071, -3.75e-08, -0.7071, 0.7071, -3.75e-08, -0.7071, 0.7071, -3.75e-08, -0.7071, 0.7071, -3.75e-08, -0.7071, -0.7071, 0.0, -0.7071, -0.7071, 0.0, -0.7071, -0.7071, 0.0, -0.7071, -0.7071, 0.0, -0.7071, -0.7071, 0.0, 0.7071, -0.7071, 0.0, 0.7071, -0.7071, 0.0, 0.7071, -0.7071, 0.0, 0.7071, 0.0, 1.0, 0.0, 0.0, 1.0, 0.0, 0.0, 1.0, 0.0, 0.0, 1.0, 0.0, 0.0, 1.0, 0.0, 0.0, 1.0, 6.086e-08, 0.0, 1.0, 6.086e-08, 0.0, 1.0, 6.086e-08, 0.0, 1.0, 6.086e-08, 0.0, 1.0, -1.966e-08, 0.0, 1.0, -1.966e-08, 0.0, 1.0, -1.966e-08, 0.0, 1.0, -1.966e-08, 0.0, 1.0, -1.966e-08, 0.0, 1.0, 0.0, 0.0, 1.0, 0.0, 0.0, 1.0, 0.0, 0.0, 1.0, 0.0, 0.0, 1.0, -7.864e-08, 0.0, 1.0, -7.864e-08, 0.0, 1.0, -7.864e-08, 0.0, 1.0, -7.864e-08, 0.0, 1.0, -7.864e-08, 0.0, 1.0, -6.086e-08, 0.0, 1.0, -6.086e-08, 0.0, 1.0, -6.086e-08, 0.0, 1.0, -6.086e-08, 0.0, 1.0, 0.0, 0.0, 1.0, 0.0, 0.0, 1.0, 0.0, 0.0, 1.0, 0.0, 0.0, 1.0, 0.0, 0.0, 1.0, 1.217e-07, 0.0, 1.0, 1.217e-07, 0.0, 1.0, 1.217e-07, 0.0, 1.0, 1.217e-07, 0.7071, 5.179e-08, 0.7071, 0.7071, 5.179e-08, 0.7071, 0.7071, 5.179e-08, 0.7071, 0.7071, 5.179e-08, 0.7071, -0.2588, -5.179e-08, -0.9659, -0.2588, -5.179e-08, -0.9659, -0.2588, -5.179e-08, -0.9659, -0.2588, -5.179e-08, -0.9659, 0.7071, -5.179e-08, -0.7071, 0.7071, -5.179e-08, -0.7071, 0.7071, -5.179e-08, -0.7071, 0.7071, -5.179e-08, -0.7071, -0.9659, 0.0, 0.2588, -0.9659, 0.0, 0.2588, -0.9659, 0.0, 0.2588, -0.9659, 0.0, 0.2588, 0.2588, 5.179e-08, 0.9659, 0.2588, 5.179e-08, 0.9659, 0.2588, 5.179e-08, 0.9659, 0.2588, 5.179e-08, 0.9659, 0.9659, 5.179e-08, -0.2588, 0.9659, 5.179e-08, -0.2588, 0.9659, 5.179e-08, -0.2588, 0.9659, 5.179e-08, -0.2588, -0.9659, -1.036e-07, -0.2588, -0.9659, -1.036e-07, -0.2588, -0.9659, -1.036e-07, -0.2588, -0.9659, -1.036e-07, -0.2588, -0.2588, 9.71e-08, 0.9659, -0.2588, 9.71e-08, 0.9659, -0.2588, 9.71e-08, 0.9659, -0.2588, 9.71e-08, 0.9659, 0.9659, -5.179e-08, 0.2588, 0.9659, -5.179e-08, 0.2588, 0.9659, -5.179e-08, 0.2588, 0.9659, -5.179e-08, 0.2588, -0.7071, -1.036e-07, -0.7071, -0.7071, -1.036e-07, -0.7071, -0.7071, -1.036e-07, -0.7071, -0.7071, -1.036e-07, -0.7071, 0.2588, -5.826e-08, -0.9659, 0.2588, -5.826e-08, -0.9659, 0.2588, -5.826e-08, -0.9659, 0.2588, -5.826e-08, -0.9659, -0.7071, -5.179e-08, 0.7071, -0.7071, -5.179e-08, 0.7071, -0.7071, -5.179e-08, 0.7071, -0.7071, -5.179e-08, 0.7071, 0.0, -1.0, -3.932e-08, 0.0, -1.0, -3.932e-08, 0.0, -1.0, -3.932e-08, 0.0, -1.0, -3.932e-08, 0.0, -1.0, -3.932e-08, 0.0, -1.0, 6.086e-08, 0.0, -1.0, 6.086e-08, 0.0, -1.0, 6.086e-08, 0.0, -1.0, 6.086e-08, 0.0, -1.0, 3.932e-08, 0.0, -1.0, 3.932e-08, 0.0, -1.0, 3.932e-08, 0.0, -1.0, 3.932e-08, 0.0, -1.0, 3.932e-08, 0.0, -1.0, 0.0, 0.0, -1.0, 0.0, 0.0, -1.0, 0.0, 0.0, -1.0, 0.0, 0.0, -1.0, -3.932e-08, 0.0, -1.0, -3.932e-08, 0.0, -1.0, -3.932e-08, 0.0, -1.0, -3.932e-08, 0.0, -1.0, -3.932e-08, 0.0, -1.0, 6.086e-08, 0.0, -1.0, 6.086e-08, 0.0, -1.0, 6.086e-08, 0.0, -1.0, 6.086e-08, 0.0, -1.0, 0.0, 0.0, -1.0, 0.0, 0.0, -1.0, 0.0, 0.0, -1.0, 0.0, 0.0, -1.0, 0.0, 0.0, -1.0, 0.0, 0.0, -1.0, 0.0, 0.0, -1.0, 0.0, 0.0, -1.0, 0.0, -1.0, -2.303e-07, -2.051e-07, -1.0, -2.303e-07, -2.051e-07, -1.0, -2.303e-07, -2.051e-07, -1.0, -2.303e-07, -2.051e-07, -1.0, -2.303e-07, -2.051e-07, -1.0, -2.303e-07, -2.051e-07, 1.0, -4.466e-07, -8.787e-07, 1.0, -4.466e-07, -8.787e-07, 1.0, -4.466e-07, -8.787e-07, 1.0, -4.466e-07, -8.787e-07, 1.0, -4.466e-07, -8.787e-07, 1.0, -4.466e-07, -8.787e-07, 0.002581, -6.338e-11, -1.0, 0.002581, -6.338e-11, -1.0, 0.002581, -6.338e-11, -1.0, 0.002581, -6.338e-11, -1.0, -0.002581, 7.077e-08, 1.0, -0.002581, 7.077e-08, 1.0, -0.002581, 7.077e-08, 1.0, -0.002581, 7.077e-08, 1.0, 0.7089, -2.8e-08, -0.7053, 0.7089, -2.8e-08, -0.7053, 0.7089, -2.8e-08, -0.7053, 0.7089, -2.8e-08, -0.7053, 0.7053, 1.234e-08, 0.7089, 0.7053, 1.234e-08, 0.7089, 0.7053, 1.234e-08, 0.7089, 0.7053, 1.234e-08, 0.7089, -0.7089, 8.105e-08, 0.7053, -0.7089, 8.105e-08, 0.7053, -0.7089, 8.105e-08, 0.7053, -0.7089, 8.105e-08, 0.7053, -0.7053, -4.523e-08, -0.7089, -0.7053, -4.523e-08, -0.7089, -0.7053, -4.523e-08, -0.7089, -0.7053, -4.523e-08, -0.7089, 1.0, -1.421e-08, 0.002581, 1.0, -1.421e-08, 0.002581, 1.0, -1.421e-08, 0.002581, 1.0, -1.421e-08, 0.002581, -1.0, -1.181e-08, -0.002581, -1.0, -1.181e-08, -0.002581, -1.0, -1.181e-08, -0.002581, -1.0, -1.181e-08, -0.002581, -0.7089, 1.177e-07, 0.7053, -0.7089, 1.177e-07, 0.7053, -0.7089, 1.177e-07, 0.7053, -0.7089, 1.177e-07, 0.7053, 7.712e-07, 1.0, -5.659e-07, 7.712e-07, 1.0, -5.659e-07, 7.712e-07, 1.0, -5.659e-07, 7.712e-07, 1.0, -5.659e-07, 3.546e-07, 1.0, 7.074e-07, 3.546e-07, 1.0, 7.074e-07, 3.546e-07, 1.0, 7.074e-07, 3.546e-07, 1.0, 7.074e-07, -1.001e-06, 1.0, -1.026e-06, -1.001e-06, 1.0, -1.026e-06, -1.001e-06, 1.0, -1.026e-06, -1.001e-06, 1.0, -1.026e-06, 3.522e-07, 1.0, 1.627e-06, 3.522e-07, 1.0, 1.627e-06, 3.522e-07, 1.0, 1.627e-06, 3.522e-07, 1.0, 1.627e-06, -6.497e-07, 1.0, -1.768e-07, -6.497e-07, 1.0, -1.768e-07, -6.497e-07, 1.0, -1.768e-07, -6.497e-07, 1.0, -1.768e-07, 7.712e-07, 1.0, -4.952e-07, 7.712e-07, 1.0, -4.952e-07, 7.712e-07, 1.0, -4.952e-07, 7.712e-07, 1.0, -4.952e-07, 2.961e-07, 1.0, -2.476e-07, 2.961e-07, 1.0, -2.476e-07, 2.961e-07, 1.0, -2.476e-07, 2.961e-07, 1.0, -2.476e-07, 3.336e-07, 1.0, 3.537e-07, 3.336e-07, 1.0, 3.537e-07, 3.336e-07, 1.0, 3.537e-07, 3.336e-07, 1.0, 3.537e-07, 0.739, -2.98e-05, 0.6737, 0.739, 3.395e-05, 0.6737, 0.739, 5.195e-06, 0.6737, 0.739, 7.705e-06, 0.6737, -0.7053, -9.794e-08, -0.7089, -0.7053, -9.794e-08, -0.7089, -0.7053, -9.794e-08, -0.7089, -0.7053, -9.794e-08, -0.7089, 1.0, 1.066e-07, 0.002581, 1.0, 1.066e-07, 0.002581, 1.0, 1.066e-07, 0.002581, 1.0, 1.066e-07, 0.002581, -1.0, 4.009e-07, -0.002581, -1.0, 4.009e-07, -0.002581, -1.0, 4.009e-07, -0.002581, -1.0, 4.009e-07, -0.002581, 0.002581, -2.258e-07, -1.0, 0.002581, -2.258e-07, -1.0, 0.002581, -2.258e-07, -1.0, 0.002581, -2.258e-07, -1.0, -0.002581, 2.249e-07, 1.0, -0.002581, 2.249e-07, 1.0, -0.002581, 2.249e-07, 1.0, -0.002581, 2.249e-07, 1.0, 0.7089, 4.498e-07, -0.7053, 0.7089, 4.498e-07, -0.7053, 0.7089, 4.498e-07, -0.7053, 0.7089, 4.498e-07, -0.7053, 0.7053, -3.414e-07, 0.7089, 0.7053, -3.414e-07, 0.7089, 0.7053, -3.414e-07, 0.7089, 0.7053, -3.414e-07, 0.7089, -6.746e-07, -1.0, 4.948e-07, -6.746e-07, -1.0, 4.948e-07, -6.746e-07, -1.0, 4.948e-07, -6.746e-07, -1.0, 4.948e-07, -8.534e-07, -1.0, -7.069e-07, -8.534e-07, -1.0, -7.069e-07, -8.534e-07, -1.0, -7.069e-07, -8.534e-07, -1.0, -7.069e-07, 3.747e-07, -1.0, 3.659e-06, 3.747e-07, -1.0, 3.659e-06, 3.747e-07, -1.0, 3.659e-06, 3.747e-07, -1.0, 3.659e-06, -3.164e-07, -1.0, -1.696e-06, -3.164e-07, -1.0, -1.696e-06, -3.164e-07, -1.0, -1.696e-06, -3.164e-07, -1.0, -1.696e-06, 6.791e-07, -1.0, 2.827e-07, 6.791e-07, -1.0, 2.827e-07, 6.791e-07, -1.0, 2.827e-07, 6.791e-07, -1.0, 2.827e-07, -9.428e-07, -1.0, 1.52e-06, -9.428e-07, -1.0, 1.52e-06, -9.428e-07, -1.0, 1.52e-06, -9.428e-07, -1.0, 1.52e-06, -0.001102, 0.0001408, -1.0, -0.001102, 0.0001408, -1.0, -0.0008792, 0.6381, -0.7699, -0.001102, 0.0001408, -1.0, -6.98e-07, -1.0, -2.827e-07, -6.98e-07, -1.0, -2.827e-07, -6.98e-07, -1.0, -2.827e-07, -6.98e-07, -1.0, -2.827e-07, 0.002581, -2.246e-07, -1.0, 0.002581, -2.246e-07, -1.0, 0.002581, -2.246e-07, -1.0, 0.002581, -2.246e-07, -1.0, 0.7053, 3.242e-08, 0.7089, 0.7053, 3.242e-08, 0.7089, 0.7053, 3.242e-08, 0.7089, 0.7053, 3.242e-08, 0.7089, -0.7089, 3.04e-08, 0.7053, -0.7089, 3.04e-08, 0.7053, -0.7089, 3.04e-08, 0.7053, -0.7089, 3.04e-08, 0.7053, -0.77, 5.091e-06, 0.6381, -0.77, 9.108e-06, 0.6381, -0.77, 3.361e-05, 0.6381, -0.77, -2.893e-05, 0.6381, 1.0, 0.0, 0.002582, 1.0, 0.0, 0.002582, 1.0, 0.0, 0.002582, 1.0, 0.0, 0.002582, 1.0, 5.541e-07, 0.002582, 1.0, 5.541e-07, 0.002582, 1.0, 5.541e-07, 0.002582, 1.0, 5.541e-07, 0.002582, 1.0, 5.541e-07, 0.002582, 1.0, 5.541e-07, 0.002582, 1.0, 5.541e-07, 0.002582, 1.0, 5.541e-07, 0.002582, -1.0, 1.07e-06, -0.002581, -1.0, 1.07e-06, -0.002581, -1.0, 1.07e-06, -0.002581, -1.0, 1.07e-06, -0.002581, -1.0, 1.07e-06, -0.002581, -1.0, 1.07e-06, -0.002581, -1.0, 1.07e-06, -0.002581, -1.0, 1.07e-06, -0.002581, -1.0, 3.486e-08, -0.002583, -1.0, 3.486e-08, -0.002583, -1.0, 3.486e-08, -0.002583, -1.0, 3.486e-08, -0.002583, -0.0001206, 0.6737, -0.739, -0.0002072, 0.0001404, -1.0, -0.0002072, 0.0001404, -1.0, -0.0001209, -0.6736, -0.7391, -0.002581, 6.197e-08, 1.0, -0.002581, 6.197e-08, 1.0, -0.002581, 6.197e-08, 1.0, -0.002581, 6.197e-08, 1.0, 4.738e-07, 1.0, -7.066e-07, 4.738e-07, 1.0, -7.066e-07, 4.738e-07, 1.0, -7.066e-07, 4.738e-07, 1.0, -7.066e-07, 1.408e-07, 1.0, 6.359e-07, 1.408e-07, 1.0, 6.359e-07, 1.408e-07, 1.0, 6.359e-07, 1.408e-07, 1.0, 6.359e-07, -4.589e-07, 1.0, -2.661e-06, -4.589e-07, 1.0, -2.661e-06, -4.589e-07, 1.0, -2.661e-06, -4.589e-07, 1.0, -2.661e-06, -2.525e-07, 1.0, 1.201e-06, -2.525e-07, 1.0, 1.201e-06, -2.525e-07, 1.0, 1.201e-06, -2.525e-07, 1.0, 1.201e-06, -5.614e-07, 1.0, -1.06e-07, -5.614e-07, 1.0, -1.06e-07, -5.614e-07, 1.0, -1.06e-07, -5.614e-07, 1.0, -1.06e-07, 7.043e-07, 1.0, -4.053e-06, 7.043e-07, 1.0, -4.053e-06, 7.043e-07, 1.0, -4.053e-06, 7.043e-07, 1.0, -4.053e-06, 0.002581, 0.0002811, -1.0, 0.002581, 0.0002811, -1.0, 0.002581, 0.0002811, -1.0, 0.002581, 0.0002811, -1.0, 6.803e-07, 1.0, 5.299e-07, 6.803e-07, 1.0, 5.299e-07, 6.803e-07, 1.0, 5.299e-07, 6.803e-07, 1.0, 5.299e-07, 1.0, -1.106e-07, 0.002581, 1.0, -1.106e-07, 0.002581, 1.0, -1.106e-07, 0.002581, 1.0, -1.106e-07, 0.002581, -0.002581, -4.477e-07, 1.0, -0.002581, -4.477e-07, 1.0, -0.002581, -4.477e-07, 1.0, -0.002581, -4.477e-07, 1.0, 0.7089, 0.0, -0.7053, 0.7089, 0.0, -0.7053, 0.7089, 0.0, -0.7053, 0.7089, 0.0, -0.7053, 0.7053, -1.348e-07, 0.7089, 0.7053, -1.348e-07, 0.7089, 0.7053, -1.348e-07, 0.7089, 0.7053, -1.348e-07, 0.7089, -0.7089, 5.607e-07, 0.7053, -0.7089, 5.607e-07, 0.7053, -0.7089, 5.607e-07, 0.7053, -0.7089, 5.607e-07, 0.7053, -0.7053, -4.363e-07, -0.7089, -0.7053, -4.363e-07, -0.7089, -0.7053, -4.363e-07, -0.7089, -0.7053, -4.363e-07, -0.7089, 1.0, 0.0, 0.002581, 1.0, 0.0, 0.002581, 1.0, 0.0, 0.002581, 1.0, 0.0, 0.002581, -1.0, 0.0, -0.002581, -1.0, 0.0, -0.002581, -1.0, 0.0, -0.002581, -1.0, 0.0, -0.002581, -7.542e-07, -1.0, 9.882e-07, -7.542e-07, -1.0, 9.882e-07, -7.542e-07, -1.0, 9.882e-07, -7.542e-07, -1.0, 9.882e-07, 7.225e-08, -1.0, -4.235e-07, 7.225e-08, -1.0, -4.235e-07, 7.225e-08, -1.0, -4.235e-07, 7.225e-08, -1.0, -4.235e-07, 6.494e-07, -1.0, 7.764e-07, 6.494e-07, -1.0, 7.764e-07, 6.494e-07, -1.0, 7.764e-07, 6.494e-07, -1.0, 7.764e-07, 7.469e-08, -1.0, -1.482e-06, 7.469e-08, -1.0, -1.482e-06, 7.469e-08, -1.0, -1.482e-06, 7.469e-08, -1.0, -1.482e-06, 5.318e-07, -1.0, 1.412e-07, 5.318e-07, -1.0, 1.412e-07, 5.318e-07, -1.0, 1.412e-07, 5.318e-07, -1.0, 1.412e-07, -7.542e-07, -1.0, 7.764e-07, -7.542e-07, -1.0, 7.764e-07, -7.542e-07, -1.0, 7.764e-07, -7.542e-07, -1.0, 7.764e-07, -4.139e-07, -1.0, 1.765e-07, -4.139e-07, -1.0, 1.765e-07, -4.139e-07, -1.0, 1.765e-07, -4.139e-07, -1.0, 1.765e-07, -6.845e-07, -1.0, -4.588e-07, -6.845e-07, -1.0, -4.588e-07, -6.845e-07, -1.0, -4.588e-07, -6.845e-07, -1.0, -4.588e-07, -1.0, 1.705e-08, -0.002581, -1.0, 1.705e-08, -0.002581, -1.0, 1.705e-08, -0.002581, -1.0, 1.705e-08, -0.002581, 0.002581, 4.683e-08, -1.0, 0.002581, 4.683e-08, -1.0, 0.002581, 4.683e-08, -1.0, 0.002581, 4.683e-08, -1.0, -0.002581, -6.124e-11, 1.0, -0.002581, -6.124e-11, 1.0, -0.002581, -6.124e-11, 1.0, -0.002581, -6.124e-11, 1.0, 0.7089, -2.785e-08, -0.7053, 0.7089, -2.785e-08, -0.7053, 0.7089, -2.785e-08, -0.7053, 0.7089, -2.785e-08, -0.7053, 0.7053, -3.46e-08, 0.7089, 0.7053, -3.46e-08, 0.7089, 0.7053, -3.46e-08, 0.7089, 0.7053, -3.46e-08, 0.7089, -0.7089, 0.0, 0.7053, -0.7089, 0.0, 0.7053, -0.7089, 0.0, 0.7053, -0.7089, 0.0, 0.7053, -0.7053, 1.034e-08, -0.7089, -0.7053, 1.034e-08, -0.7089, -0.7053, 1.034e-08, -0.7089, -0.7053, 1.034e-08, -0.7089, 3.238e-08, -1.0, 6.772e-07, 3.238e-08, -1.0, 6.772e-07, 3.238e-08, -1.0, 6.772e-07, 3.238e-08, -1.0, 6.772e-07, 1.069e-06, -1.0, -8.127e-07, 1.069e-06, -1.0, -8.127e-07, 1.069e-06, -1.0, -8.127e-07, 1.069e-06, -1.0, -8.127e-07, 1.403e-06, -1.0, 5.418e-07, 1.403e-06, -1.0, 5.418e-07, 1.403e-06, -1.0, 5.418e-07, 1.403e-06, -1.0, 5.418e-07, 1.071e-06, -1.0, -1.896e-06, 1.071e-06, -1.0, -1.896e-06, 1.071e-06, -1.0, -1.896e-06, 1.071e-06, -1.0, -1.896e-06, 0.0, -1.0, 1.354e-07, 0.0, -1.0, 1.354e-07, 0.0, -1.0, 1.354e-07, 0.0, -1.0, 1.354e-07, 3.238e-08, -1.0, 8.127e-07, 3.238e-08, -1.0, 8.127e-07, 3.238e-08, -1.0, 8.127e-07, 3.238e-08, -1.0, 8.127e-07, -9.693e-07, -1.0, -2.709e-07, -9.693e-07, -1.0, -2.709e-07, -9.693e-07, -1.0, -2.709e-07, -9.693e-07, -1.0, -2.709e-07, 3.61e-08, -1.0, -5.418e-07, 3.61e-08, -1.0, -5.418e-07, 3.61e-08, -1.0, -5.418e-07, 3.61e-08, -1.0, -5.418e-07, 6.866e-07, 1.0, -5.413e-07, 6.866e-07, 1.0, -5.413e-07, 6.866e-07, 1.0, -5.413e-07, 6.866e-07, 1.0, -5.413e-07, 1.323e-07, 1.0, 2.706e-07, 1.323e-07, 1.0, 2.706e-07, 1.323e-07, 1.0, 2.706e-07, 1.323e-07, 1.0, 2.706e-07, -8.538e-07, 1.0, -6.766e-07, -8.538e-07, 1.0, -6.766e-07, -8.538e-07, 1.0, -6.766e-07, -8.538e-07, 1.0, -6.766e-07, -3.749e-09, 1.0, 1.624e-06, -3.749e-09, 1.0, 1.624e-06, -3.749e-09, 1.0, 1.624e-06, -3.749e-09, 1.0, 1.624e-06, -4.842e-07, 1.0, -1.353e-07, -4.842e-07, 1.0, -1.353e-07, -4.842e-07, 1.0, -1.353e-07, -4.842e-07, 1.0, -1.353e-07, 6.866e-07, 1.0, -5.413e-07, 6.866e-07, 1.0, -5.413e-07, 6.866e-07, 1.0, -5.413e-07, 6.866e-07, 1.0, -5.413e-07, 4.842e-07, 1.0, -6.766e-07, 4.842e-07, 1.0, -6.766e-07, 4.842e-07, 1.0, -6.766e-07, 4.842e-07, 1.0, -6.766e-07, 6.921e-07, 1.0, 5.413e-07, 6.921e-07, 1.0, 5.413e-07, 6.921e-07, 1.0, 5.413e-07, 6.921e-07, 1.0, 5.413e-07, -1.359e-05, 1.062e-07, 1.0, -1.359e-05, 1.062e-07, 1.0, -1.359e-05, 1.062e-07, 1.0, -1.359e-05, 1.062e-07, 1.0, 1.162e-06, 1.0, -1.76e-07, 1.162e-06, 1.0, -1.76e-07, 1.162e-06, 1.0, -1.76e-07, 1.162e-06, 1.0, -1.76e-07, 1.427e-05, -1.062e-07, -1.0, 1.427e-05, -1.062e-07, -1.0, 1.427e-05, -1.062e-07, -1.0, 1.427e-05, -1.062e-07, -1.0, 7.555e-13, -1.0, -3.667e-09, 7.555e-13, -1.0, -3.667e-09, 7.555e-13, -1.0, -3.667e-09, 7.555e-13, -1.0, -3.667e-09, 8.88e-07, 8.852e-08, 1.0, 8.88e-07, 8.852e-08, 1.0, 8.88e-07, 8.852e-08, 1.0, 8.88e-07, 8.852e-08, 1.0, 7.55e-06, 1.0, -1.525e-07, 7.55e-06, 1.0, -1.525e-07, 7.55e-06, 1.0, -1.525e-07, 7.55e-06, 1.0, -1.525e-07, -2.242e-06, -8.852e-08, -1.0, -2.242e-06, -8.852e-08, -1.0, -2.242e-06, -8.852e-08, -1.0, -2.242e-06, -8.852e-08, -1.0, -5.285e-06, -1.0, -5.363e-08, -5.285e-06, -1.0, -5.363e-08, -5.285e-06, -1.0, -5.363e-08, -5.285e-06, -1.0, -5.363e-08])] * 3)])
me_cube_001 = bpy.data.meshes.new('Cube.001')
me_cube_001.from_pydata([(-1.0, -1.0, -1.0), (-1.0, -1.0, 1.0), (-1.0, 1.0, -1.0), (-1.0, 1.0, 1.0), (1.0, -1.0, -1.0), (1.0, -1.0, 1.0), (1.0, 1.0, -1.0), (1.0, 1.0, 1.0)], [], [(0, 1, 3, 2), (2, 3, 7, 6), (6, 7, 5, 4), (4, 5, 1, 0), (2, 6, 4, 0), (7, 3, 1, 5)])
_uv = me_cube_001.uv_layers.new(name='UVMap')
_uv.uv.foreach_set('vector', [0.375, 0.0, 0.625, 0.0, 0.625, 0.25, 0.375, 0.25, 0.375, 0.25, 0.625, 0.25, 0.625, 0.5, 0.375, 0.5, 0.375, 0.5, 0.625, 0.5, 0.625, 0.75, 0.375, 0.75, 0.375, 0.75, 0.625, 0.75, 0.625, 1.0, 0.375, 1.0, 0.125, 0.5, 0.375, 0.5, 0.375, 0.75, 0.125, 0.75, 0.625, 0.5, 0.875, 0.5, 0.875, 0.75, 0.625, 0.75])
me_cube_001.use_remesh_fix_poles = True
me_cube_001.use_remesh_preserve_attributes = False
me_cube_001.update()
me_smallhabshell_001 = bpy.data.meshes.new('SmallHabShell.001')
me_smallhabshell_001.from_pydata([(0.05572, -2.01, 2.109), (-0.006604, -2.0, 2.109), (0.1111, -2.038, 2.109), (0.155, -2.082, 2.108), (0.1832, -2.137, 2.108), (0.19, -2.207, 2.108), (-0.067, -2.01, 2.109), (-0.1224, -2.038, 2.109), (-0.1663, -2.082, 2.108), (-0.1945, -2.137, 2.108), (-0.2061, -2.207, 2.108), (-0.067, -2.014, -2.083), (-0.006604, -2.005, -2.083), (-0.1224, -2.042, -2.083), (-0.1663, -2.086, -2.083), (-0.1945, -2.142, -2.083), (-0.2064, -2.207, -2.083), (0.05572, -2.014, -2.083), (0.1111, -2.042, -2.083), (0.155, -2.086, -2.083), (0.1832, -2.142, -2.083), (0.1903, -2.207, -2.083), (-0.07185, -2.403, 2.109), (-0.009527, -2.413, 2.109), (-0.1272, -2.375, 2.109), (-0.1711, -2.331, 2.108), (-0.1993, -2.276, 2.108), (0.05087, -2.403, 2.109), (0.1062, -2.375, 2.109), (0.1502, -2.331, 2.108), (0.1784, -2.276, 2.108), (0.05087, -2.399, -2.083), (-0.009527, -2.408, -2.083), (0.1062, -2.371, -2.083), (0.1502, -2.327, -2.083), (0.1784, -2.271, -2.083), (-0.07185, -2.399, -2.083), (-0.1272, -2.371, -2.083), (-0.1711, -2.327, -2.083), (-0.1993, -2.271, -2.083)], [], [(28, 27, 23, 22, 24, 25, 26, 10, 9, 8, 7, 6, 1, 0, 2, 3, 4, 5, 30, 29), (37, 36, 32, 31, 33, 34, 35, 21, 20, 19, 18, 17, 12, 11, 13, 14, 15, 16, 39, 38)])
_uv = me_smallhabshell_001.uv_layers.new(name='UVMap')
_uv.uv.foreach_set('vector', [0.0, 0.0, 0.0, 0.0, 0.0, 0.0, 0.0, 0.0, 0.0, 0.0, 0.0, 0.0, 0.0, 0.0, 0.0, 0.0, 0.0, 0.0, 0.0, 0.0, 0.0, 0.0, 0.0, 0.0, 0.0, 0.0, 0.0, 0.0, 0.0, 0.0, 0.0, 0.0, 0.0, 0.0, 0.0, 0.0, 0.0, 0.0, 0.0, 0.0, 0.0, 0.0, 0.0, 0.0, 0.0, 0.0, 0.0, 0.0, 0.0, 0.0, 0.0, 0.0, 0.0, 0.0, 0.0, 0.0, 0.0, 0.0, 0.0, 0.0, 0.0, 0.0, 0.0, 0.0, 0.0, 0.0, 0.0, 0.0, 0.0, 0.0, 0.0, 0.0, 0.0, 0.0, 0.0, 0.0, 0.0, 0.0, 0.0, 0.0])
me_smallhabshell_001.materials.append(mat_material_001)
me_smallhabshell_001.use_remesh_fix_poles = True
me_smallhabshell_001.use_remesh_preserve_attributes = False
me_smallhabshell_001.update()
me_smallhabshell_001.normals_split_custom_set([tuple(v) for v in zip(*[iter([7e-07, 2.371e-07, -1.0, 7e-07, 2.371e-07, -1.0, 7e-07, 2.371e-07, -1.0, 7e-07, 2.371e-07, -1.0, 7e-07, 2.371e-07, -1.0, 7e-07, 2.371e-07, -1.0, 7e-07, 2.371e-07, -1.0, 7e-07, 2.371e-07, -1.0, 7e-07, 2.371e-07, -1.0, 7e-07, 2.371e-07, -1.0, 7e-07, 2.371e-07, -1.0, 7e-07, 2.371e-07, -1.0, 7e-07, 2.371e-07, -1.0, 7e-07, 2.371e-07, -1.0, 7e-07, 2.371e-07, -1.0, 7e-07, 2.371e-07, -1.0, 7e-07, 2.371e-07, -1.0, 7e-07, 2.371e-07, -1.0, 7e-07, 2.371e-07, -1.0, 7e-07, 2.371e-07, -1.0, 1.796e-07, -2.065e-08, 1.0, 1.796e-07, -2.065e-08, 1.0, 1.796e-07, -2.065e-08, 1.0, 1.796e-07, -2.065e-08, 1.0, 1.796e-07, -2.065e-08, 1.0, 1.796e-07, -2.065e-08, 1.0, 1.796e-07, -2.065e-08, 1.0, 1.796e-07, -2.065e-08, 1.0, 1.796e-07, -2.065e-08, 1.0, 1.796e-07, -2.065e-08, 1.0, 1.796e-07, -2.065e-08, 1.0, 1.796e-07, -2.065e-08, 1.0, 1.796e-07, -2.065e-08, 1.0, 1.796e-07, -2.065e-08, 1.0, 1.796e-07, -2.065e-08, 1.0, 1.796e-07, -2.065e-08, 1.0, 1.796e-07, -2.065e-08, 1.0, 1.796e-07, -2.065e-08, 1.0, 1.796e-07, -2.065e-08, 1.0, 1.796e-07, -2.065e-08, 1.0])] * 3)])
me_collider = bpy.data.meshes.new('collider')
me_collider.from_pydata([(0.8697, 0.3851, -0.3093), (0.8697, 0.3851, 0.3093), (0.8697, 0.4851, 0.3093), (0.8697, 0.4851, -0.3093), (0.9218, 0.4851, -0.3093), (0.9218, 0.4851, 0.3093), (0.9218, 0.3851, 0.3093), (0.9218, 0.3851, -0.3093)], [(0, 1), (1, 2), (2, 3), (3, 4), (4, 5), (5, 6), (6, 7), (7, 0), (6, 1), (5, 2), (7, 4), (3, 0)], [])
me_collider.use_remesh_fix_poles = True
me_collider.use_remesh_preserve_attributes = False
me_collider.update()
me_collider_001 = bpy.data.meshes.new('collider.001')
me_collider_001.from_pydata([(-0.9278, 0.3551, -0.3093), (-0.9278, 0.3551, 0.3093), (-0.9278, 0.4551, 0.3093), (-0.9278, 0.4551, -0.3093), (-0.8481, 0.4551, -0.3093), (-0.8481, 0.4551, 0.3093), (-0.8481, 0.3551, 0.3093), (-0.8481, 0.3551, -0.3093)], [(0, 1), (1, 2), (2, 3), (3, 4), (4, 5), (5, 6), (6, 7), (7, 0), (6, 1), (5, 2), (7, 4), (3, 0)], [])
me_collider_001.use_remesh_fix_poles = True
me_collider_001.use_remesh_preserve_attributes = False
me_collider_001.update()

# ---- objects
ob_light = bpy.data.objects.new('Light', light_light)
ob_camera = bpy.data.objects.new('Camera', cam_camera)
ob_nf_htch_iva_basic = bpy.data.objects.new('NF_HTCH_IVA_Basic', None)
ob_nf_htch_iva_basic_001 = bpy.data.objects.new('NF_HTCH_IVA_Basic.001', None)
ob_freeiva = bpy.data.objects.new('FreeIva', None)
ob_shellcollider = bpy.data.objects.new('shellCollider', me_circle)
ob_cube = bpy.data.objects.new('Cube', me_cube_001)
ob_rail = bpy.data.objects.new('rail', None)
ob_rail_001 = bpy.data.objects.new('rail.001', None)
ob_depthmask = bpy.data.objects.new('depthMask', me_smallhabshell_001)
ob_mesh_collider = bpy.data.objects.new('mesh:collider', me_collider)
ob_mesh_collider_001 = bpy.data.objects.new('mesh:collider.001', me_collider_001)

# ---- transforms, parenting, visibility, modifiers, constraints
ob_light.location = (4.076, 1.005, 5.904)
ob_light.rotation_euler = (0.6503, 0.05522, 1.866)
ob_light.lock_rotations_4d = False
ob_light.empty_display_type = 'ARROWS'
ob_light.color = (0.0, 0.0, 0.0, 0.0)
ob_light.lineart.crease_threshold = 0.0
ob_camera.location = (7.359, -6.926, 4.958)
ob_camera.rotation_euler = (1.109, 0.0, 0.8149)
ob_camera.lock_rotations_4d = False
ob_camera.empty_display_type = 'ARROWS'
ob_camera.color = (0.0, 0.0, 0.0, 0.0)
ob_camera.display_type = 'WIRE'
ob_camera.lineart.crease_threshold = 0.0
ob_nf_htch_iva_basic.location = (0.0, 1.796, 0.0)
ob_nf_htch_iva_basic.rotation_mode = 'QUATERNION'
ob_nf_htch_iva_basic.rotation_quaternion = (0.7071, 0.7071, 0.0, 0.0)
ob_nf_htch_iva_basic_001.location = (0.0, -1.805, 0.0)
ob_nf_htch_iva_basic_001.rotation_mode = 'QUATERNION'
ob_nf_htch_iva_basic_001.rotation_quaternion = (0.7071, -0.7071, 0.0, 0.0)
ob_freeiva.location = (0.0, 0.0, 0.0)
ob_shellcollider.parent = ob_freeiva
ob_shellcollider.location = (0.0, 0.0, 0.0)
ob_cube.location = (0.0, 0.01515, 0.0)
ob_cube.scale = (1.0, 0.4208, 0.3093)
ob_rail.parent = ob_freeiva
ob_rail.location = (0.0, 0.0, 0.0)
ob_rail.empty_display_type = 'ARROWS'
ob_rail.empty_display_size = 0.3
ob_rail.instance_type = 'COLLECTION'
ob_rail_001.parent = ob_freeiva
ob_rail_001.location = (0.0, 0.0, 0.0)
ob_rail_001.empty_display_type = 'ARROWS'
ob_rail_001.empty_display_size = 0.3
ob_rail_001.instance_type = 'COLLECTION'
ob_depthmask.parent = ob_freeiva
ob_depthmask.location = (0.02012, -2.19, -0.001979)
ob_depthmask.rotation_mode = 'QUATERNION'
ob_depthmask.rotation_quaternion = (2.006e-07, 0.7071, 5.96e-08, -0.7071)
ob_mesh_collider.location = (0.0, 0.0, 0.0)
ob_mesh_collider_001.location = (0.0, 0.0, 0.0)
ob_rail.instance_collection = col_collider_collider
ob_rail_001.instance_collection = col_collider_collider_001

# ---- collection membership
col_collection.objects.link(ob_light)
col_collection.objects.link(ob_camera)
col_collection.objects.link(ob_nf_htch_iva_basic)
col_collection.objects.link(ob_nf_htch_iva_basic_001)
col_collection.objects.link(ob_freeiva)
col_collection.objects.link(ob_shellcollider)
col_collection.objects.link(ob_cube)
col_collection.objects.link(ob_rail)
col_collection.objects.link(ob_rail_001)
col_collection.objects.link(ob_depthmask)
col_collider_collider.objects.link(ob_mesh_collider)
col_collider_collider_001.objects.link(ob_mesh_collider_001)

# ---- scene / render settings (as saved in the file)
scene.camera = ob_camera
scene.frame_start = 1; scene.frame_end = 250; scene.frame_set(1)
scene.render.engine = 'BLENDER_EEVEE_NEXT'
scene.cycles.sampling_pattern = 'TABULATED_SOBOL'
scene.cycles.use_light_tree = False
scene.view_settings.view_transform = 'Filmic'
bpy.context.view_layer.update()
